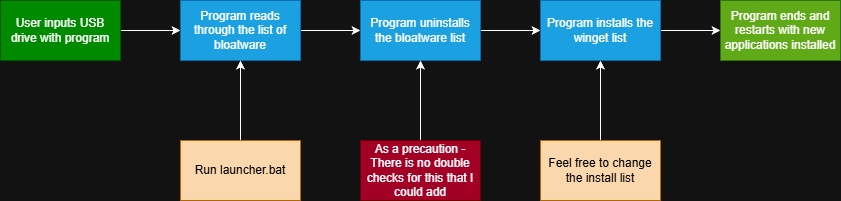

The diagram above was exported from draw.io. Its source (the exported page's mxGraphModel, read from the mxfile embedded in the PNG):
<mxGraphModel dx="946" dy="756" grid="1" gridSize="10" guides="1" tooltips="1" connect="1" arrows="1" fold="1" page="1" pageScale="1" pageWidth="850" pageHeight="1100" math="0" shadow="0">
  <root>
    <mxCell id="0" />
    <mxCell id="1" parent="0" />
    <mxCell id="d0BNobA419wkgsbCvKO8-17" edge="1" parent="1" source="d0BNobA419wkgsbCvKO8-1" style="edgeStyle=orthogonalEdgeStyle;rounded=0;orthogonalLoop=1;jettySize=auto;html=1;entryX=0;entryY=0.5;entryDx=0;entryDy=0;" target="d0BNobA419wkgsbCvKO8-2">
      <mxGeometry relative="1" as="geometry" />
    </mxCell>
    <mxCell id="d0BNobA419wkgsbCvKO8-1" parent="1" style="rounded=0;whiteSpace=wrap;html=1;fillColor=#008a00;fontColor=#ffffff;strokeColor=#005700;" value="&lt;font style=&quot;color: rgb(255, 255, 255);&quot;&gt;User inputs USB drive with program&lt;/font&gt;" vertex="1">
      <mxGeometry height="60" width="120" x="10" y="120" as="geometry" />
    </mxCell>
    <mxCell id="d0BNobA419wkgsbCvKO8-18" edge="1" parent="1" source="d0BNobA419wkgsbCvKO8-2" style="edgeStyle=orthogonalEdgeStyle;rounded=0;orthogonalLoop=1;jettySize=auto;html=1;entryX=0;entryY=0.5;entryDx=0;entryDy=0;" target="d0BNobA419wkgsbCvKO8-6">
      <mxGeometry relative="1" as="geometry" />
    </mxCell>
    <mxCell id="d0BNobA419wkgsbCvKO8-2" parent="1" style="rounded=0;whiteSpace=wrap;html=1;fillColor=#1ba1e2;fontColor=#ffffff;strokeColor=#006EAF;" value="Program reads through the list of bloatware" vertex="1">
      <mxGeometry height="60" width="120" x="190" y="120" as="geometry" />
    </mxCell>
    <mxCell id="d0BNobA419wkgsbCvKO8-32" edge="1" parent="1" source="d0BNobA419wkgsbCvKO8-6" style="edgeStyle=orthogonalEdgeStyle;rounded=0;orthogonalLoop=1;jettySize=auto;html=1;entryX=0;entryY=0.5;entryDx=0;entryDy=0;" target="d0BNobA419wkgsbCvKO8-26">
      <mxGeometry relative="1" as="geometry" />
    </mxCell>
    <mxCell id="d0BNobA419wkgsbCvKO8-6" parent="1" style="rounded=0;whiteSpace=wrap;html=1;fillColor=#1ba1e2;fontColor=#ffffff;strokeColor=#006EAF;" value="Program uninstalls the bloatware list" vertex="1">
      <mxGeometry height="60" width="120" x="370" y="120" as="geometry" />
    </mxCell>
    <mxCell id="d0BNobA419wkgsbCvKO8-35" edge="1" parent="1" source="d0BNobA419wkgsbCvKO8-20" style="edgeStyle=orthogonalEdgeStyle;rounded=0;orthogonalLoop=1;jettySize=auto;html=1;entryX=0.5;entryY=1;entryDx=0;entryDy=0;" target="d0BNobA419wkgsbCvKO8-26">
      <mxGeometry relative="1" as="geometry" />
    </mxCell>
    <mxCell id="d0BNobA419wkgsbCvKO8-20" parent="1" style="rounded=0;whiteSpace=wrap;html=1;fillColor=#fad7ac;strokeColor=#b46504;" value="&lt;font style=&quot;color: rgb(0, 0, 0);&quot;&gt;Feel free to change the install list&lt;/font&gt;" vertex="1">
      <mxGeometry height="60" width="120" x="550" y="260" as="geometry" />
    </mxCell>
    <mxCell id="d0BNobA419wkgsbCvKO8-33" edge="1" parent="1" source="d0BNobA419wkgsbCvKO8-26" style="edgeStyle=orthogonalEdgeStyle;rounded=0;orthogonalLoop=1;jettySize=auto;html=1;entryX=0;entryY=0.5;entryDx=0;entryDy=0;" target="d0BNobA419wkgsbCvKO8-27">
      <mxGeometry relative="1" as="geometry" />
    </mxCell>
    <mxCell id="d0BNobA419wkgsbCvKO8-26" parent="1" style="rounded=0;whiteSpace=wrap;html=1;fillColor=#1ba1e2;fontColor=#ffffff;strokeColor=#006EAF;" value="Program installs the winget list" vertex="1">
      <mxGeometry height="60" width="120" x="550" y="120" as="geometry" />
    </mxCell>
    <mxCell id="d0BNobA419wkgsbCvKO8-27" parent="1" style="rounded=0;whiteSpace=wrap;html=1;fillColor=#60a917;fontColor=#ffffff;strokeColor=#2D7600;" value="Program ends and restarts with new applications installed" vertex="1">
      <mxGeometry height="60" width="120" x="730" y="120" as="geometry" />
    </mxCell>
    <mxCell id="d0BNobA419wkgsbCvKO8-34" edge="1" parent="1" source="d0BNobA419wkgsbCvKO8-31" style="edgeStyle=orthogonalEdgeStyle;rounded=0;orthogonalLoop=1;jettySize=auto;html=1;entryX=0.5;entryY=1;entryDx=0;entryDy=0;" target="d0BNobA419wkgsbCvKO8-6">
      <mxGeometry relative="1" as="geometry" />
    </mxCell>
    <mxCell id="d0BNobA419wkgsbCvKO8-31" parent="1" style="rounded=0;whiteSpace=wrap;html=1;fillColor=#a20025;fontColor=#ffffff;strokeColor=#6F0000;" value="As a precaution - There is no double checks for this that I could add" vertex="1">
      <mxGeometry height="60" width="120" x="370" y="260" as="geometry" />
    </mxCell>
    <mxCell id="d0BNobA419wkgsbCvKO8-37" edge="1" parent="1" source="d0BNobA419wkgsbCvKO8-36" style="edgeStyle=orthogonalEdgeStyle;rounded=0;orthogonalLoop=1;jettySize=auto;html=1;entryX=0.5;entryY=1;entryDx=0;entryDy=0;" target="d0BNobA419wkgsbCvKO8-2">
      <mxGeometry relative="1" as="geometry" />
    </mxCell>
    <mxCell id="d0BNobA419wkgsbCvKO8-36" parent="1" style="rounded=0;whiteSpace=wrap;html=1;fillColor=#fad7ac;strokeColor=#b46504;" value="&lt;font style=&quot;color: rgb(0, 0, 0);&quot;&gt;Run launcher.bat&lt;/font&gt;" vertex="1">
      <mxGeometry height="60" width="120" x="190" y="260" as="geometry" />
    </mxCell>
  </root>
</mxGraphModel>